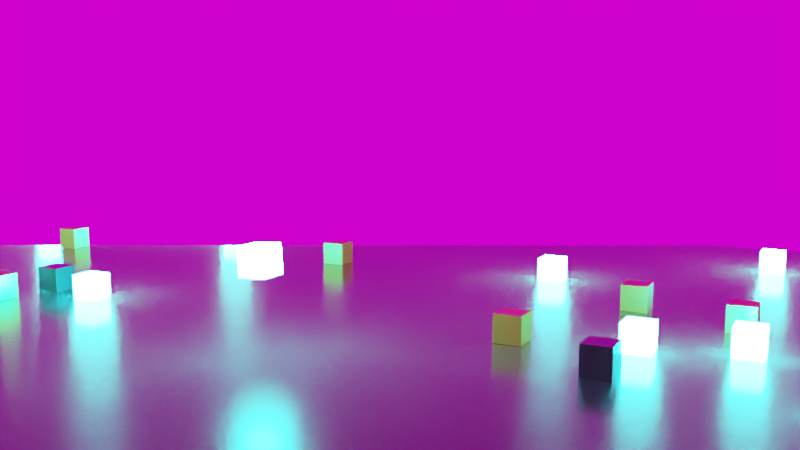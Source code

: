# Source: Moving-Geometry-2.blend  (saved by Blender 4.2.66; exported with 4.5.12 LTS)
import bpy
from mathutils import Matrix  # noqa: F401  (used for matrix-valued properties, if any)

bpy.ops.wm.read_factory_settings(use_empty=True)
scene = bpy.context.scene
scene.name = 'Scene'

# ---- collections
col_snowman = bpy.data.collections.new('Snowman'); scene.collection.children.link(col_snowman)

# ---- images (referenced by path relative to the original .blend; pixels are not part of the script)
import os
ASSET_DIR = os.environ.get("B2B_ASSET_DIR", "")  # directory of the original .blend (textures are referenced by path, not embedded)
HERE = os.path.dirname(os.path.abspath(__file__))  # packed textures are extracted next to this script under _unpacked/

def load_image(name, relpath, width, height, colorspace="sRGB"):
    """Load a texture the original file referenced (path relative to the .blend, or extracted next to this script)."""
    p = next((c for c in (os.path.join(HERE, relpath), os.path.join(ASSET_DIR, relpath)) if relpath and os.path.exists(c)), "")
    if p:
        img = bpy.data.images.load(p, check_existing=True)
        img.name = name
    else:  # same state as the original file: an image datablock whose file is absent (Cycles renders it pink)
        img = bpy.data.images.new(name, width, height)
        img.source = "FILE"
        img.filepath = "//" + (relpath or name)
    img.colorspace_settings.name = colorspace
    return img
img_pexels_pachon_in_motion_1_360_hdr_001 = load_image('pexels-pachon-in-motion-1-360.hdr.001', 'pexels-pachon-in-motion-1-360.hdr', 1024, 1024, 'Linear Rec.709')

# ---- materials (node trees are filled in below, after node groups)
mat_dark_gloss = bpy.data.materials.new('Dark Gloss')
mat_aqua_glow = bpy.data.materials.new('Aqua Glow')
mat_gold_cube = bpy.data.materials.new('Gold Cube')

# ---- material node trees
mat_dark_gloss.use_nodes = True; mat_dark_gloss.node_tree.nodes.clear()
_N = mat_dark_gloss.node_tree.nodes; _L = mat_dark_gloss.node_tree.links
n0 = _N.new('ShaderNodeBsdfPrincipled'); n0.name = 'Principled BSDF'; n0.location = (10, 300)
n0.inputs[0].default_value = (0.03454, 0.03454, 0.03454, 1.0)
n0.inputs[1].default_value = 0.4884
n0.inputs[2].default_value = 0.1957
n1 = _N.new('ShaderNodeOutputMaterial'); n1.name = 'Material Output'; n1.location = (300, 300)
_L.new(n0.outputs[0], n1.inputs[0])
n1.is_active_output = True
mat_aqua_glow.use_nodes = True; mat_aqua_glow.node_tree.nodes.clear()
_N = mat_aqua_glow.node_tree.nodes; _L = mat_aqua_glow.node_tree.links
n0 = _N.new('ShaderNodeBsdfPrincipled'); n0.name = 'Principled BSDF'; n0.location = (10, 300)
n0.inputs[0].default_value = (0.0, 0.7238, 0.7914, 1.0)
n0.inputs[3].default_value = 1.0
n0.inputs[27].default_value = (0.0, 0.7998, 1.0, 1.0)
n0.inputs[28].default_value = 500.0
n1 = _N.new('ShaderNodeOutputMaterial'); n1.name = 'Material Output'; n1.location = (300, 300)
_L.new(n0.outputs[0], n1.inputs[0])
n1.is_active_output = True
mat_gold_cube.use_nodes = True; mat_gold_cube.node_tree.nodes.clear()
_N = mat_gold_cube.node_tree.nodes; _L = mat_gold_cube.node_tree.links
n0 = _N.new('ShaderNodeBsdfPrincipled'); n0.name = 'Principled BSDF'; n0.location = (10, 300)
n0.inputs[0].default_value = (0.6166, 0.3999, 0.06027, 1.0)
n0.inputs[1].default_value = 1.0
n0.inputs[2].default_value = 0.3149
n1 = _N.new('ShaderNodeOutputMaterial'); n1.name = 'Material Output'; n1.location = (300, 300)
_L.new(n0.outputs[0], n1.inputs[0])
n1.is_active_output = True

# ---- world
world_world = bpy.data.worlds.new('World'); scene.world = world_world
world_world.use_nodes = True; world_world.node_tree.nodes.clear()
_N = world_world.node_tree.nodes; _L = world_world.node_tree.links
n0 = _N.new('ShaderNodeOutputWorld'); n0.name = 'World Output'; n0.location = (300, 300)
n1 = _N.new('ShaderNodeTexEnvironment'); n1.name = 'Environment Texture'; n1.location = (-333, 335)
n1.image = img_pexels_pachon_in_motion_1_360_hdr_001
n2 = _N.new('ShaderNodeBackground'); n2.name = 'Background'; n2.location = (-4, 305)
_L.new(n2.outputs[0], n0.inputs[0])
_L.new(n1.outputs[0], n2.inputs[0])
n0.is_active_output = True
world_world.color = (0.05088, 0.05088, 0.05088)
world_world.probe_resolution = '512'
world_world.sun_shadow_jitter_overblur = 0.0

# ---- cameras
cam_camera = bpy.data.cameras.new('Camera')
cam_camera.sensor_fit = 'VERTICAL'
cam_camera.clip_end = 100.0
cam_camera.ortho_scale = 7.314

# ---- lights
light_sun = bpy.data.lights.new('Sun', 'SUN')
light_sun.energy = 0.02

# ---- meshes
me_cube_029 = bpy.data.meshes.new('Cube.029')
me_cube_029.from_pydata([(-1.0, -1.0, -1.0), (-1.0, -1.0, 1.0), (-1.0, 1.0, -1.0), (-1.0, 1.0, 1.0), (1.0, -1.0, -1.0), (1.0, -1.0, 1.0), (1.0, 1.0, -1.0), (1.0, 1.0, 1.0)], [], [(0, 1, 3, 2), (2, 3, 7, 6), (6, 7, 5, 4), (4, 5, 1, 0), (2, 6, 4, 0), (7, 3, 1, 5)])
_uv = me_cube_029.uv_layers.new(name='UVMap')
_uv.uv.foreach_set('vector', [0.375, 0.0, 0.625, 0.0, 0.625, 0.25, 0.375, 0.25, 0.375, 0.25, 0.625, 0.25, 0.625, 0.5, 0.375, 0.5, 0.375, 0.5, 0.625, 0.5, 0.625, 0.75, 0.375, 0.75, 0.375, 0.75, 0.625, 0.75, 0.625, 1.0, 0.375, 1.0, 0.125, 0.5, 0.375, 0.5, 0.375, 0.75, 0.125, 0.75, 0.625, 0.5, 0.875, 0.5, 0.875, 0.75, 0.625, 0.75])
me_cube_029.materials.append(mat_dark_gloss)
me_cube_029.update()
me_cube_028 = bpy.data.meshes.new('Cube.028')
me_cube_028.from_pydata([(-1.0, -1.0, -1.0), (-1.0, -1.0, 1.0), (-1.0, 1.0, -1.0), (-1.0, 1.0, 1.0), (1.0, -1.0, -1.0), (1.0, -1.0, 1.0), (1.0, 1.0, -1.0), (1.0, 1.0, 1.0)], [], [(0, 1, 3, 2), (2, 3, 7, 6), (6, 7, 5, 4), (4, 5, 1, 0), (2, 6, 4, 0), (7, 3, 1, 5)])
_uv = me_cube_028.uv_layers.new(name='UVMap')
_uv.uv.foreach_set('vector', [0.375, 0.0, 0.625, 0.0, 0.625, 0.25, 0.375, 0.25, 0.375, 0.25, 0.625, 0.25, 0.625, 0.5, 0.375, 0.5, 0.375, 0.5, 0.625, 0.5, 0.625, 0.75, 0.375, 0.75, 0.375, 0.75, 0.625, 0.75, 0.625, 1.0, 0.375, 1.0, 0.125, 0.5, 0.375, 0.5, 0.375, 0.75, 0.125, 0.75, 0.625, 0.5, 0.875, 0.5, 0.875, 0.75, 0.625, 0.75])
me_cube_028.materials.append(mat_aqua_glow)
me_cube_028.update()
me_cube_027 = bpy.data.meshes.new('Cube.027')
me_cube_027.from_pydata([(-1.0, -1.0, -1.0), (-1.0, -1.0, 1.0), (-1.0, 1.0, -1.0), (-1.0, 1.0, 1.0), (1.0, -1.0, -1.0), (1.0, -1.0, 1.0), (1.0, 1.0, -1.0), (1.0, 1.0, 1.0)], [], [(0, 1, 3, 2), (2, 3, 7, 6), (6, 7, 5, 4), (4, 5, 1, 0), (2, 6, 4, 0), (7, 3, 1, 5)])
_uv = me_cube_027.uv_layers.new(name='UVMap')
_uv.uv.foreach_set('vector', [0.375, 0.0, 0.625, 0.0, 0.625, 0.25, 0.375, 0.25, 0.375, 0.25, 0.625, 0.25, 0.625, 0.5, 0.375, 0.5, 0.375, 0.5, 0.625, 0.5, 0.625, 0.75, 0.375, 0.75, 0.375, 0.75, 0.625, 0.75, 0.625, 1.0, 0.375, 1.0, 0.125, 0.5, 0.375, 0.5, 0.375, 0.75, 0.125, 0.75, 0.625, 0.5, 0.875, 0.5, 0.875, 0.75, 0.625, 0.75])
me_cube_027.materials.append(mat_aqua_glow)
me_cube_027.update()
me_cube_026 = bpy.data.meshes.new('Cube.026')
me_cube_026.from_pydata([(-1.0, -1.0, -1.0), (-1.0, -1.0, 1.0), (-1.0, 1.0, -1.0), (-1.0, 1.0, 1.0), (1.0, -1.0, -1.0), (1.0, -1.0, 1.0), (1.0, 1.0, -1.0), (1.0, 1.0, 1.0)], [], [(0, 1, 3, 2), (2, 3, 7, 6), (6, 7, 5, 4), (4, 5, 1, 0), (2, 6, 4, 0), (7, 3, 1, 5)])
_uv = me_cube_026.uv_layers.new(name='UVMap')
_uv.uv.foreach_set('vector', [0.375, 0.0, 0.625, 0.0, 0.625, 0.25, 0.375, 0.25, 0.375, 0.25, 0.625, 0.25, 0.625, 0.5, 0.375, 0.5, 0.375, 0.5, 0.625, 0.5, 0.625, 0.75, 0.375, 0.75, 0.375, 0.75, 0.625, 0.75, 0.625, 1.0, 0.375, 1.0, 0.125, 0.5, 0.375, 0.5, 0.375, 0.75, 0.125, 0.75, 0.625, 0.5, 0.875, 0.5, 0.875, 0.75, 0.625, 0.75])
me_cube_026.materials.append(mat_aqua_glow)
me_cube_026.update()
me_cube_025 = bpy.data.meshes.new('Cube.025')
me_cube_025.from_pydata([(-1.0, -1.0, -1.0), (-1.0, -1.0, 1.0), (-1.0, 1.0, -1.0), (-1.0, 1.0, 1.0), (1.0, -1.0, -1.0), (1.0, -1.0, 1.0), (1.0, 1.0, -1.0), (1.0, 1.0, 1.0)], [], [(0, 1, 3, 2), (2, 3, 7, 6), (6, 7, 5, 4), (4, 5, 1, 0), (2, 6, 4, 0), (7, 3, 1, 5)])
_uv = me_cube_025.uv_layers.new(name='UVMap')
_uv.uv.foreach_set('vector', [0.375, 0.0, 0.625, 0.0, 0.625, 0.25, 0.375, 0.25, 0.375, 0.25, 0.625, 0.25, 0.625, 0.5, 0.375, 0.5, 0.375, 0.5, 0.625, 0.5, 0.625, 0.75, 0.375, 0.75, 0.375, 0.75, 0.625, 0.75, 0.625, 1.0, 0.375, 1.0, 0.125, 0.5, 0.375, 0.5, 0.375, 0.75, 0.125, 0.75, 0.625, 0.5, 0.875, 0.5, 0.875, 0.75, 0.625, 0.75])
me_cube_025.materials.append(mat_aqua_glow)
me_cube_025.update()
me_cube_024 = bpy.data.meshes.new('Cube.024')
me_cube_024.from_pydata([(-1.0, -1.0, -1.0), (-1.0, -1.0, 1.0), (-1.0, 1.0, -1.0), (-1.0, 1.0, 1.0), (1.0, -1.0, -1.0), (1.0, -1.0, 1.0), (1.0, 1.0, -1.0), (1.0, 1.0, 1.0)], [], [(0, 1, 3, 2), (2, 3, 7, 6), (6, 7, 5, 4), (4, 5, 1, 0), (2, 6, 4, 0), (7, 3, 1, 5)])
_uv = me_cube_024.uv_layers.new(name='UVMap')
_uv.uv.foreach_set('vector', [0.375, 0.0, 0.625, 0.0, 0.625, 0.25, 0.375, 0.25, 0.375, 0.25, 0.625, 0.25, 0.625, 0.5, 0.375, 0.5, 0.375, 0.5, 0.625, 0.5, 0.625, 0.75, 0.375, 0.75, 0.375, 0.75, 0.625, 0.75, 0.625, 1.0, 0.375, 1.0, 0.125, 0.5, 0.375, 0.5, 0.375, 0.75, 0.125, 0.75, 0.625, 0.5, 0.875, 0.5, 0.875, 0.75, 0.625, 0.75])
me_cube_024.materials.append(mat_aqua_glow)
me_cube_024.update()
me_cube_023 = bpy.data.meshes.new('Cube.023')
me_cube_023.from_pydata([(-1.0, -1.0, -1.0), (-1.0, -1.0, 1.0), (-1.0, 1.0, -1.0), (-1.0, 1.0, 1.0), (1.0, -1.0, -1.0), (1.0, -1.0, 1.0), (1.0, 1.0, -1.0), (1.0, 1.0, 1.0)], [], [(0, 1, 3, 2), (2, 3, 7, 6), (6, 7, 5, 4), (4, 5, 1, 0), (2, 6, 4, 0), (7, 3, 1, 5)])
_uv = me_cube_023.uv_layers.new(name='UVMap')
_uv.uv.foreach_set('vector', [0.375, 0.0, 0.625, 0.0, 0.625, 0.25, 0.375, 0.25, 0.375, 0.25, 0.625, 0.25, 0.625, 0.5, 0.375, 0.5, 0.375, 0.5, 0.625, 0.5, 0.625, 0.75, 0.375, 0.75, 0.375, 0.75, 0.625, 0.75, 0.625, 1.0, 0.375, 1.0, 0.125, 0.5, 0.375, 0.5, 0.375, 0.75, 0.125, 0.75, 0.625, 0.5, 0.875, 0.5, 0.875, 0.75, 0.625, 0.75])
me_cube_023.materials.append(mat_gold_cube)
me_cube_023.update()
me_cube_022 = bpy.data.meshes.new('Cube.022')
me_cube_022.from_pydata([(-1.0, -1.0, -1.0), (-1.0, -1.0, 1.0), (-1.0, 1.0, -1.0), (-1.0, 1.0, 1.0), (1.0, -1.0, -1.0), (1.0, -1.0, 1.0), (1.0, 1.0, -1.0), (1.0, 1.0, 1.0)], [], [(0, 1, 3, 2), (2, 3, 7, 6), (6, 7, 5, 4), (4, 5, 1, 0), (2, 6, 4, 0), (7, 3, 1, 5)])
_uv = me_cube_022.uv_layers.new(name='UVMap')
_uv.uv.foreach_set('vector', [0.375, 0.0, 0.625, 0.0, 0.625, 0.25, 0.375, 0.25, 0.375, 0.25, 0.625, 0.25, 0.625, 0.5, 0.375, 0.5, 0.375, 0.5, 0.625, 0.5, 0.625, 0.75, 0.375, 0.75, 0.375, 0.75, 0.625, 0.75, 0.625, 1.0, 0.375, 1.0, 0.125, 0.5, 0.375, 0.5, 0.375, 0.75, 0.125, 0.75, 0.625, 0.5, 0.875, 0.5, 0.875, 0.75, 0.625, 0.75])
me_cube_022.materials.append(mat_aqua_glow)
me_cube_022.update()
me_cube_021 = bpy.data.meshes.new('Cube.021')
me_cube_021.from_pydata([(-1.0, -1.0, -1.0), (-1.0, -1.0, 1.0), (-1.0, 1.0, -1.0), (-1.0, 1.0, 1.0), (1.0, -1.0, -1.0), (1.0, -1.0, 1.0), (1.0, 1.0, -1.0), (1.0, 1.0, 1.0)], [], [(0, 1, 3, 2), (2, 3, 7, 6), (6, 7, 5, 4), (4, 5, 1, 0), (2, 6, 4, 0), (7, 3, 1, 5)])
_uv = me_cube_021.uv_layers.new(name='UVMap')
_uv.uv.foreach_set('vector', [0.375, 0.0, 0.625, 0.0, 0.625, 0.25, 0.375, 0.25, 0.375, 0.25, 0.625, 0.25, 0.625, 0.5, 0.375, 0.5, 0.375, 0.5, 0.625, 0.5, 0.625, 0.75, 0.375, 0.75, 0.375, 0.75, 0.625, 0.75, 0.625, 1.0, 0.375, 1.0, 0.125, 0.5, 0.375, 0.5, 0.375, 0.75, 0.125, 0.75, 0.625, 0.5, 0.875, 0.5, 0.875, 0.75, 0.625, 0.75])
me_cube_021.materials.append(mat_gold_cube)
me_cube_021.update()
me_cube_020 = bpy.data.meshes.new('Cube.020')
me_cube_020.from_pydata([(-1.0, -1.0, -1.0), (-1.0, -1.0, 1.0), (-1.0, 1.0, -1.0), (-1.0, 1.0, 1.0), (1.0, -1.0, -1.0), (1.0, -1.0, 1.0), (1.0, 1.0, -1.0), (1.0, 1.0, 1.0)], [], [(0, 1, 3, 2), (2, 3, 7, 6), (6, 7, 5, 4), (4, 5, 1, 0), (2, 6, 4, 0), (7, 3, 1, 5)])
_uv = me_cube_020.uv_layers.new(name='UVMap')
_uv.uv.foreach_set('vector', [0.375, 0.0, 0.625, 0.0, 0.625, 0.25, 0.375, 0.25, 0.375, 0.25, 0.625, 0.25, 0.625, 0.5, 0.375, 0.5, 0.375, 0.5, 0.625, 0.5, 0.625, 0.75, 0.375, 0.75, 0.375, 0.75, 0.625, 0.75, 0.625, 1.0, 0.375, 1.0, 0.125, 0.5, 0.375, 0.5, 0.375, 0.75, 0.125, 0.75, 0.625, 0.5, 0.875, 0.5, 0.875, 0.75, 0.625, 0.75])
me_cube_020.materials.append(mat_gold_cube)
me_cube_020.update()
me_cube_019 = bpy.data.meshes.new('Cube.019')
me_cube_019.from_pydata([(-1.0, -1.0, -1.0), (-1.0, -1.0, 1.0), (-1.0, 1.0, -1.0), (-1.0, 1.0, 1.0), (1.0, -1.0, -1.0), (1.0, -1.0, 1.0), (1.0, 1.0, -1.0), (1.0, 1.0, 1.0)], [], [(0, 1, 3, 2), (2, 3, 7, 6), (6, 7, 5, 4), (4, 5, 1, 0), (2, 6, 4, 0), (7, 3, 1, 5)])
_uv = me_cube_019.uv_layers.new(name='UVMap')
_uv.uv.foreach_set('vector', [0.375, 0.0, 0.625, 0.0, 0.625, 0.25, 0.375, 0.25, 0.375, 0.25, 0.625, 0.25, 0.625, 0.5, 0.375, 0.5, 0.375, 0.5, 0.625, 0.5, 0.625, 0.75, 0.375, 0.75, 0.375, 0.75, 0.625, 0.75, 0.625, 1.0, 0.375, 1.0, 0.125, 0.5, 0.375, 0.5, 0.375, 0.75, 0.125, 0.75, 0.625, 0.5, 0.875, 0.5, 0.875, 0.75, 0.625, 0.75])
me_cube_019.materials.append(mat_gold_cube)
me_cube_019.update()
me_cube_018 = bpy.data.meshes.new('Cube.018')
me_cube_018.from_pydata([(-1.0, -1.0, -1.0), (-1.0, -1.0, 1.0), (-1.0, 1.0, -1.0), (-1.0, 1.0, 1.0), (1.0, -1.0, -1.0), (1.0, -1.0, 1.0), (1.0, 1.0, -1.0), (1.0, 1.0, 1.0)], [], [(0, 1, 3, 2), (2, 3, 7, 6), (6, 7, 5, 4), (4, 5, 1, 0), (2, 6, 4, 0), (7, 3, 1, 5)])
_uv = me_cube_018.uv_layers.new(name='UVMap')
_uv.uv.foreach_set('vector', [0.375, 0.0, 0.625, 0.0, 0.625, 0.25, 0.375, 0.25, 0.375, 0.25, 0.625, 0.25, 0.625, 0.5, 0.375, 0.5, 0.375, 0.5, 0.625, 0.5, 0.625, 0.75, 0.375, 0.75, 0.375, 0.75, 0.625, 0.75, 0.625, 1.0, 0.375, 1.0, 0.125, 0.5, 0.375, 0.5, 0.375, 0.75, 0.125, 0.75, 0.625, 0.5, 0.875, 0.5, 0.875, 0.75, 0.625, 0.75])
me_cube_018.materials.append(mat_gold_cube)
me_cube_018.update()
me_cube_017 = bpy.data.meshes.new('Cube.017')
me_cube_017.from_pydata([(-1.0, -1.0, -1.0), (-1.0, -1.0, 1.0), (-1.0, 1.0, -1.0), (-1.0, 1.0, 1.0), (1.0, -1.0, -1.0), (1.0, -1.0, 1.0), (1.0, 1.0, -1.0), (1.0, 1.0, 1.0)], [], [(0, 1, 3, 2), (2, 3, 7, 6), (6, 7, 5, 4), (4, 5, 1, 0), (2, 6, 4, 0), (7, 3, 1, 5)])
_uv = me_cube_017.uv_layers.new(name='UVMap')
_uv.uv.foreach_set('vector', [0.375, 0.0, 0.625, 0.0, 0.625, 0.25, 0.375, 0.25, 0.375, 0.25, 0.625, 0.25, 0.625, 0.5, 0.375, 0.5, 0.375, 0.5, 0.625, 0.5, 0.625, 0.75, 0.375, 0.75, 0.375, 0.75, 0.625, 0.75, 0.625, 1.0, 0.375, 1.0, 0.125, 0.5, 0.375, 0.5, 0.375, 0.75, 0.125, 0.75, 0.625, 0.5, 0.875, 0.5, 0.875, 0.75, 0.625, 0.75])
me_cube_017.materials.append(mat_aqua_glow)
me_cube_017.update()
me_cube_016 = bpy.data.meshes.new('Cube.016')
me_cube_016.from_pydata([(-1.0, -1.0, -1.0), (-1.0, -1.0, 1.0), (-1.0, 1.0, -1.0), (-1.0, 1.0, 1.0), (1.0, -1.0, -1.0), (1.0, -1.0, 1.0), (1.0, 1.0, -1.0), (1.0, 1.0, 1.0)], [], [(0, 1, 3, 2), (2, 3, 7, 6), (6, 7, 5, 4), (4, 5, 1, 0), (2, 6, 4, 0), (7, 3, 1, 5)])
_uv = me_cube_016.uv_layers.new(name='UVMap')
_uv.uv.foreach_set('vector', [0.375, 0.0, 0.625, 0.0, 0.625, 0.25, 0.375, 0.25, 0.375, 0.25, 0.625, 0.25, 0.625, 0.5, 0.375, 0.5, 0.375, 0.5, 0.625, 0.5, 0.625, 0.75, 0.375, 0.75, 0.375, 0.75, 0.625, 0.75, 0.625, 1.0, 0.375, 1.0, 0.125, 0.5, 0.375, 0.5, 0.375, 0.75, 0.125, 0.75, 0.625, 0.5, 0.875, 0.5, 0.875, 0.75, 0.625, 0.75])
me_cube_016.materials.append(mat_gold_cube)
me_cube_016.update()
me_cube_015 = bpy.data.meshes.new('Cube.015')
me_cube_015.from_pydata([(-1.0, -1.0, -1.0), (-1.0, -1.0, 1.0), (-1.0, 1.0, -1.0), (-1.0, 1.0, 1.0), (1.0, -1.0, -1.0), (1.0, -1.0, 1.0), (1.0, 1.0, -1.0), (1.0, 1.0, 1.0)], [], [(0, 1, 3, 2), (2, 3, 7, 6), (6, 7, 5, 4), (4, 5, 1, 0), (2, 6, 4, 0), (7, 3, 1, 5)])
_uv = me_cube_015.uv_layers.new(name='UVMap')
_uv.uv.foreach_set('vector', [0.375, 0.0, 0.625, 0.0, 0.625, 0.25, 0.375, 0.25, 0.375, 0.25, 0.625, 0.25, 0.625, 0.5, 0.375, 0.5, 0.375, 0.5, 0.625, 0.5, 0.625, 0.75, 0.375, 0.75, 0.375, 0.75, 0.625, 0.75, 0.625, 1.0, 0.375, 1.0, 0.125, 0.5, 0.375, 0.5, 0.375, 0.75, 0.125, 0.75, 0.625, 0.5, 0.875, 0.5, 0.875, 0.75, 0.625, 0.75])
me_cube_015.materials.append(mat_aqua_glow)
me_cube_015.update()
me_cube_030 = bpy.data.meshes.new('Cube.030')
me_cube_030.from_pydata([(-1.0, -1.0, -1.0), (-1.0, -1.0, 1.0), (-1.0, 1.0, -1.0), (-1.0, 1.0, 1.0), (1.0, -1.0, -1.0), (1.0, -1.0, 1.0), (1.0, 1.0, -1.0), (1.0, 1.0, 1.0)], [], [(0, 1, 3, 2), (2, 3, 7, 6), (6, 7, 5, 4), (4, 5, 1, 0), (2, 6, 4, 0), (7, 3, 1, 5)])
_uv = me_cube_030.uv_layers.new(name='UVMap')
_uv.uv.foreach_set('vector', [0.375, 0.0, 0.625, 0.0, 0.625, 0.25, 0.375, 0.25, 0.375, 0.25, 0.625, 0.25, 0.625, 0.5, 0.375, 0.5, 0.375, 0.5, 0.625, 0.5, 0.625, 0.75, 0.375, 0.75, 0.375, 0.75, 0.625, 0.75, 0.625, 1.0, 0.375, 1.0, 0.125, 0.5, 0.375, 0.5, 0.375, 0.75, 0.125, 0.75, 0.625, 0.5, 0.875, 0.5, 0.875, 0.75, 0.625, 0.75])
me_cube_030.materials.append(mat_gold_cube)
me_cube_030.update()
me_cube_031 = bpy.data.meshes.new('Cube.031')
me_cube_031.from_pydata([(-1.0, -1.0, -1.0), (-1.0, -1.0, 1.0), (-1.0, 1.0, -1.0), (-1.0, 1.0, 1.0), (1.0, -1.0, -1.0), (1.0, -1.0, 1.0), (1.0, 1.0, -1.0), (1.0, 1.0, 1.0)], [], [(0, 1, 3, 2), (2, 3, 7, 6), (6, 7, 5, 4), (4, 5, 1, 0), (2, 6, 4, 0), (7, 3, 1, 5)])
_uv = me_cube_031.uv_layers.new(name='UVMap')
_uv.uv.foreach_set('vector', [0.375, 0.0, 0.625, 0.0, 0.625, 0.25, 0.375, 0.25, 0.375, 0.25, 0.625, 0.25, 0.625, 0.5, 0.375, 0.5, 0.375, 0.5, 0.625, 0.5, 0.625, 0.75, 0.375, 0.75, 0.375, 0.75, 0.625, 0.75, 0.625, 1.0, 0.375, 1.0, 0.125, 0.5, 0.375, 0.5, 0.375, 0.75, 0.125, 0.75, 0.625, 0.5, 0.875, 0.5, 0.875, 0.75, 0.625, 0.75])
me_cube_031.materials.append(mat_dark_gloss)
me_cube_031.update()
me_cube_032 = bpy.data.meshes.new('Cube.032')
me_cube_032.from_pydata([(-1.0, -1.0, -1.0), (-1.0, -1.0, 1.0), (-1.0, 1.0, -1.0), (-1.0, 1.0, 1.0), (1.0, -1.0, -1.0), (1.0, -1.0, 1.0), (1.0, 1.0, -1.0), (1.0, 1.0, 1.0)], [], [(0, 1, 3, 2), (2, 3, 7, 6), (6, 7, 5, 4), (4, 5, 1, 0), (2, 6, 4, 0), (7, 3, 1, 5)])
_uv = me_cube_032.uv_layers.new(name='UVMap')
_uv.uv.foreach_set('vector', [0.375, 0.0, 0.625, 0.0, 0.625, 0.25, 0.375, 0.25, 0.375, 0.25, 0.625, 0.25, 0.625, 0.5, 0.375, 0.5, 0.375, 0.5, 0.625, 0.5, 0.625, 0.75, 0.375, 0.75, 0.375, 0.75, 0.625, 0.75, 0.625, 1.0, 0.375, 1.0, 0.125, 0.5, 0.375, 0.5, 0.375, 0.75, 0.125, 0.75, 0.625, 0.5, 0.875, 0.5, 0.875, 0.75, 0.625, 0.75])
me_cube_032.materials.append(mat_gold_cube)
me_cube_032.update()
me_cube_033 = bpy.data.meshes.new('Cube.033')
me_cube_033.from_pydata([(-1.0, -1.0, -1.0), (-1.0, -1.0, 1.0), (-1.0, 1.0, -1.0), (-1.0, 1.0, 1.0), (1.0, -1.0, -1.0), (1.0, -1.0, 1.0), (1.0, 1.0, -1.0), (1.0, 1.0, 1.0)], [], [(0, 1, 3, 2), (2, 3, 7, 6), (6, 7, 5, 4), (4, 5, 1, 0), (2, 6, 4, 0), (7, 3, 1, 5)])
_uv = me_cube_033.uv_layers.new(name='UVMap')
_uv.uv.foreach_set('vector', [0.375, 0.0, 0.625, 0.0, 0.625, 0.25, 0.375, 0.25, 0.375, 0.25, 0.625, 0.25, 0.625, 0.5, 0.375, 0.5, 0.375, 0.5, 0.625, 0.5, 0.625, 0.75, 0.375, 0.75, 0.375, 0.75, 0.625, 0.75, 0.625, 1.0, 0.375, 1.0, 0.125, 0.5, 0.375, 0.5, 0.375, 0.75, 0.125, 0.75, 0.625, 0.5, 0.875, 0.5, 0.875, 0.75, 0.625, 0.75])
me_cube_033.materials.append(mat_dark_gloss)
me_cube_033.update()
me_cube_034 = bpy.data.meshes.new('Cube.034')
me_cube_034.from_pydata([(-1.0, -1.0, -1.0), (-1.0, -1.0, 1.0), (-1.0, 1.0, -1.0), (-1.0, 1.0, 1.0), (1.0, -1.0, -1.0), (1.0, -1.0, 1.0), (1.0, 1.0, -1.0), (1.0, 1.0, 1.0)], [], [(0, 1, 3, 2), (2, 3, 7, 6), (6, 7, 5, 4), (4, 5, 1, 0), (2, 6, 4, 0), (7, 3, 1, 5)])
_uv = me_cube_034.uv_layers.new(name='UVMap')
_uv.uv.foreach_set('vector', [0.375, 0.0, 0.625, 0.0, 0.625, 0.25, 0.375, 0.25, 0.375, 0.25, 0.625, 0.25, 0.625, 0.5, 0.375, 0.5, 0.375, 0.5, 0.625, 0.5, 0.625, 0.75, 0.375, 0.75, 0.375, 0.75, 0.625, 0.75, 0.625, 1.0, 0.375, 1.0, 0.125, 0.5, 0.375, 0.5, 0.375, 0.75, 0.125, 0.75, 0.625, 0.5, 0.875, 0.5, 0.875, 0.75, 0.625, 0.75])
me_cube_034.materials.append(mat_aqua_glow)
me_cube_034.update()
me_cube_035 = bpy.data.meshes.new('Cube.035')
me_cube_035.from_pydata([(-1.0, -1.0, -1.0), (-1.0, -1.0, 1.0), (-1.0, 1.0, -1.0), (-1.0, 1.0, 1.0), (1.0, -1.0, -1.0), (1.0, -1.0, 1.0), (1.0, 1.0, -1.0), (1.0, 1.0, 1.0)], [], [(0, 1, 3, 2), (2, 3, 7, 6), (6, 7, 5, 4), (4, 5, 1, 0), (2, 6, 4, 0), (7, 3, 1, 5)])
_uv = me_cube_035.uv_layers.new(name='UVMap')
_uv.uv.foreach_set('vector', [0.375, 0.0, 0.625, 0.0, 0.625, 0.25, 0.375, 0.25, 0.375, 0.25, 0.625, 0.25, 0.625, 0.5, 0.375, 0.5, 0.375, 0.5, 0.625, 0.5, 0.625, 0.75, 0.375, 0.75, 0.375, 0.75, 0.625, 0.75, 0.625, 1.0, 0.375, 1.0, 0.125, 0.5, 0.375, 0.5, 0.375, 0.75, 0.125, 0.75, 0.625, 0.5, 0.875, 0.5, 0.875, 0.75, 0.625, 0.75])
me_cube_035.materials.append(mat_aqua_glow)
me_cube_035.update()
me_cube_036 = bpy.data.meshes.new('Cube.036')
me_cube_036.from_pydata([(-1.0, -1.0, -1.0), (-1.0, -1.0, 1.0), (-1.0, 1.0, -1.0), (-1.0, 1.0, 1.0), (1.0, -1.0, -1.0), (1.0, -1.0, 1.0), (1.0, 1.0, -1.0), (1.0, 1.0, 1.0)], [], [(0, 1, 3, 2), (2, 3, 7, 6), (6, 7, 5, 4), (4, 5, 1, 0), (2, 6, 4, 0), (7, 3, 1, 5)])
_uv = me_cube_036.uv_layers.new(name='UVMap')
_uv.uv.foreach_set('vector', [0.375, 0.0, 0.625, 0.0, 0.625, 0.25, 0.375, 0.25, 0.375, 0.25, 0.625, 0.25, 0.625, 0.5, 0.375, 0.5, 0.375, 0.5, 0.625, 0.5, 0.625, 0.75, 0.375, 0.75, 0.375, 0.75, 0.625, 0.75, 0.625, 1.0, 0.375, 1.0, 0.125, 0.5, 0.375, 0.5, 0.375, 0.75, 0.125, 0.75, 0.625, 0.5, 0.875, 0.5, 0.875, 0.75, 0.625, 0.75])
me_cube_036.materials.append(mat_aqua_glow)
me_cube_036.update()
me_cube_037 = bpy.data.meshes.new('Cube.037')
me_cube_037.from_pydata([(-1.0, -1.0, -1.0), (-1.0, -1.0, 1.0), (-1.0, 1.0, -1.0), (-1.0, 1.0, 1.0), (1.0, -1.0, -1.0), (1.0, -1.0, 1.0), (1.0, 1.0, -1.0), (1.0, 1.0, 1.0)], [], [(0, 1, 3, 2), (2, 3, 7, 6), (6, 7, 5, 4), (4, 5, 1, 0), (2, 6, 4, 0), (7, 3, 1, 5)])
_uv = me_cube_037.uv_layers.new(name='UVMap')
_uv.uv.foreach_set('vector', [0.375, 0.0, 0.625, 0.0, 0.625, 0.25, 0.375, 0.25, 0.375, 0.25, 0.625, 0.25, 0.625, 0.5, 0.375, 0.5, 0.375, 0.5, 0.625, 0.5, 0.625, 0.75, 0.375, 0.75, 0.375, 0.75, 0.625, 0.75, 0.625, 1.0, 0.375, 1.0, 0.125, 0.5, 0.375, 0.5, 0.375, 0.75, 0.125, 0.75, 0.625, 0.5, 0.875, 0.5, 0.875, 0.75, 0.625, 0.75])
me_cube_037.materials.append(mat_dark_gloss)
me_cube_037.update()
me_cube_038 = bpy.data.meshes.new('Cube.038')
me_cube_038.from_pydata([(-1.0, -1.0, -1.0), (-1.0, -1.0, 1.0), (-1.0, 1.0, -1.0), (-1.0, 1.0, 1.0), (1.0, -1.0, -1.0), (1.0, -1.0, 1.0), (1.0, 1.0, -1.0), (1.0, 1.0, 1.0)], [], [(0, 1, 3, 2), (2, 3, 7, 6), (6, 7, 5, 4), (4, 5, 1, 0), (2, 6, 4, 0), (7, 3, 1, 5)])
_uv = me_cube_038.uv_layers.new(name='UVMap')
_uv.uv.foreach_set('vector', [0.375, 0.0, 0.625, 0.0, 0.625, 0.25, 0.375, 0.25, 0.375, 0.25, 0.625, 0.25, 0.625, 0.5, 0.375, 0.5, 0.375, 0.5, 0.625, 0.5, 0.625, 0.75, 0.375, 0.75, 0.375, 0.75, 0.625, 0.75, 0.625, 1.0, 0.375, 1.0, 0.125, 0.5, 0.375, 0.5, 0.375, 0.75, 0.125, 0.75, 0.625, 0.5, 0.875, 0.5, 0.875, 0.75, 0.625, 0.75])
me_cube_038.materials.append(mat_gold_cube)
me_cube_038.update()
me_cube_039 = bpy.data.meshes.new('Cube.039')
me_cube_039.from_pydata([(-1.0, -1.0, -1.0), (-1.0, -1.0, 1.0), (-1.0, 1.0, -1.0), (-1.0, 1.0, 1.0), (1.0, -1.0, -1.0), (1.0, -1.0, 1.0), (1.0, 1.0, -1.0), (1.0, 1.0, 1.0)], [], [(0, 1, 3, 2), (2, 3, 7, 6), (6, 7, 5, 4), (4, 5, 1, 0), (2, 6, 4, 0), (7, 3, 1, 5)])
_uv = me_cube_039.uv_layers.new(name='UVMap')
_uv.uv.foreach_set('vector', [0.375, 0.0, 0.625, 0.0, 0.625, 0.25, 0.375, 0.25, 0.375, 0.25, 0.625, 0.25, 0.625, 0.5, 0.375, 0.5, 0.375, 0.5, 0.625, 0.5, 0.625, 0.75, 0.375, 0.75, 0.375, 0.75, 0.625, 0.75, 0.625, 1.0, 0.375, 1.0, 0.125, 0.5, 0.375, 0.5, 0.375, 0.75, 0.125, 0.75, 0.625, 0.5, 0.875, 0.5, 0.875, 0.75, 0.625, 0.75])
me_cube_039.materials.append(mat_gold_cube)
me_cube_039.update()
me_cube_040 = bpy.data.meshes.new('Cube.040')
me_cube_040.from_pydata([(-1.0, -1.0, -1.0), (-1.0, -1.0, 1.0), (-1.0, 1.0, -1.0), (-1.0, 1.0, 1.0), (1.0, -1.0, -1.0), (1.0, -1.0, 1.0), (1.0, 1.0, -1.0), (1.0, 1.0, 1.0)], [], [(0, 1, 3, 2), (2, 3, 7, 6), (6, 7, 5, 4), (4, 5, 1, 0), (2, 6, 4, 0), (7, 3, 1, 5)])
_uv = me_cube_040.uv_layers.new(name='UVMap')
_uv.uv.foreach_set('vector', [0.375, 0.0, 0.625, 0.0, 0.625, 0.25, 0.375, 0.25, 0.375, 0.25, 0.625, 0.25, 0.625, 0.5, 0.375, 0.5, 0.375, 0.5, 0.625, 0.5, 0.625, 0.75, 0.375, 0.75, 0.375, 0.75, 0.625, 0.75, 0.625, 1.0, 0.375, 1.0, 0.125, 0.5, 0.375, 0.5, 0.375, 0.75, 0.125, 0.75, 0.625, 0.5, 0.875, 0.5, 0.875, 0.75, 0.625, 0.75])
me_cube_040.materials.append(mat_aqua_glow)
me_cube_040.update()
me_cube_041 = bpy.data.meshes.new('Cube.041')
me_cube_041.from_pydata([(-1.0, -1.0, -1.0), (-1.0, -1.0, 1.0), (-1.0, 1.0, -1.0), (-1.0, 1.0, 1.0), (1.0, -1.0, -1.0), (1.0, -1.0, 1.0), (1.0, 1.0, -1.0), (1.0, 1.0, 1.0)], [], [(0, 1, 3, 2), (2, 3, 7, 6), (6, 7, 5, 4), (4, 5, 1, 0), (2, 6, 4, 0), (7, 3, 1, 5)])
_uv = me_cube_041.uv_layers.new(name='UVMap')
_uv.uv.foreach_set('vector', [0.375, 0.0, 0.625, 0.0, 0.625, 0.25, 0.375, 0.25, 0.375, 0.25, 0.625, 0.25, 0.625, 0.5, 0.375, 0.5, 0.375, 0.5, 0.625, 0.5, 0.625, 0.75, 0.375, 0.75, 0.375, 0.75, 0.625, 0.75, 0.625, 1.0, 0.375, 1.0, 0.125, 0.5, 0.375, 0.5, 0.375, 0.75, 0.125, 0.75, 0.625, 0.5, 0.875, 0.5, 0.875, 0.75, 0.625, 0.75])
me_cube_041.materials.append(mat_gold_cube)
me_cube_041.update()
me_cube_042 = bpy.data.meshes.new('Cube.042')
me_cube_042.from_pydata([(-1.0, -1.0, -1.0), (-1.0, -1.0, 1.0), (-1.0, 1.0, -1.0), (-1.0, 1.0, 1.0), (1.0, -1.0, -1.0), (1.0, -1.0, 1.0), (1.0, 1.0, -1.0), (1.0, 1.0, 1.0)], [], [(0, 1, 3, 2), (2, 3, 7, 6), (6, 7, 5, 4), (4, 5, 1, 0), (2, 6, 4, 0), (7, 3, 1, 5)])
_uv = me_cube_042.uv_layers.new(name='UVMap')
_uv.uv.foreach_set('vector', [0.375, 0.0, 0.625, 0.0, 0.625, 0.25, 0.375, 0.25, 0.375, 0.25, 0.625, 0.25, 0.625, 0.5, 0.375, 0.5, 0.375, 0.5, 0.625, 0.5, 0.625, 0.75, 0.375, 0.75, 0.375, 0.75, 0.625, 0.75, 0.625, 1.0, 0.375, 1.0, 0.125, 0.5, 0.375, 0.5, 0.375, 0.75, 0.125, 0.75, 0.625, 0.5, 0.875, 0.5, 0.875, 0.75, 0.625, 0.75])
me_cube_042.materials.append(mat_dark_gloss)
me_cube_042.update()
me_cube_043 = bpy.data.meshes.new('Cube.043')
me_cube_043.from_pydata([(-1.0, -1.0, -1.0), (-1.0, -1.0, 1.0), (-1.0, 1.0, -1.0), (-1.0, 1.0, 1.0), (1.0, -1.0, -1.0), (1.0, -1.0, 1.0), (1.0, 1.0, -1.0), (1.0, 1.0, 1.0)], [], [(0, 1, 3, 2), (2, 3, 7, 6), (6, 7, 5, 4), (4, 5, 1, 0), (2, 6, 4, 0), (7, 3, 1, 5)])
_uv = me_cube_043.uv_layers.new(name='UVMap')
_uv.uv.foreach_set('vector', [0.375, 0.0, 0.625, 0.0, 0.625, 0.25, 0.375, 0.25, 0.375, 0.25, 0.625, 0.25, 0.625, 0.5, 0.375, 0.5, 0.375, 0.5, 0.625, 0.5, 0.625, 0.75, 0.375, 0.75, 0.375, 0.75, 0.625, 0.75, 0.625, 1.0, 0.375, 1.0, 0.125, 0.5, 0.375, 0.5, 0.375, 0.75, 0.125, 0.75, 0.625, 0.5, 0.875, 0.5, 0.875, 0.75, 0.625, 0.75])
me_cube_043.materials.append(mat_aqua_glow)
me_cube_043.update()
me_cube = bpy.data.meshes.new('Cube')
me_cube.from_pydata([(1.0, 1.0, 1.0), (1.0, 1.0, -1.0), (1.0, -1.0, 1.0), (1.0, -1.0, -1.0), (-1.0, 1.0, 1.0), (-1.0, 1.0, -1.0), (-1.0, -1.0, 1.0), (-1.0, -1.0, -1.0)], [], [(0, 4, 6, 2), (3, 2, 6, 7), (7, 6, 4, 5), (5, 1, 3, 7), (1, 0, 2, 3), (5, 4, 0, 1)])
_uv = me_cube.uv_layers.new(name='UVMap')
_uv.uv.foreach_set('vector', [0.625, 0.5, 0.875, 0.5, 0.875, 0.75, 0.625, 0.75, 0.375, 0.75, 0.625, 0.75, 0.625, 1.0, 0.375, 1.0, 0.375, 0.0, 0.625, 0.0, 0.625, 0.25, 0.375, 0.25, 0.125, 0.5, 0.375, 0.5, 0.375, 0.75, 0.125, 0.75, 0.375, 0.5, 0.625, 0.5, 0.625, 0.75, 0.375, 0.75, 0.375, 0.25, 0.625, 0.25, 0.625, 0.5, 0.375, 0.5])
me_cube.materials.append(mat_aqua_glow)
me_cube.use_mirror_vertex_groups = False
me_cube.update()
me_cube_001 = bpy.data.meshes.new('Cube.001')
me_cube_001.from_pydata([(-52.92, -53.19, 0.0), (0.0, 0.0, -64.59), (-52.92, 53.19, 0.0), (52.92, -53.19, 0.0), (52.92, 53.19, 0.0)], [], [(0, 1, 2), (2, 1, 4), (4, 1, 3), (3, 1, 0), (2, 4, 3, 0)])
_uv = me_cube_001.uv_layers.new(name='UVMap')
_uv.uv.foreach_set('vector', [0.375, 0.0, 0.625, 0.25, 0.375, 0.25, 0.375, 0.25, 0.625, 0.5, 0.375, 0.5, 0.375, 0.5, 0.625, 0.75, 0.375, 0.75, 0.375, 0.75, 0.625, 1.0, 0.375, 1.0, 0.125, 0.5, 0.375, 0.5, 0.375, 0.75, 0.125, 0.75])
me_cube_001.materials.append(mat_dark_gloss)
me_cube_001.update()

# ---- objects
ob_cube_029 = bpy.data.objects.new('Cube.029', me_cube_029)
ob_cube_028 = bpy.data.objects.new('Cube.028', me_cube_028)
ob_cube_027 = bpy.data.objects.new('Cube.027', me_cube_027)
ob_cube_026 = bpy.data.objects.new('Cube.026', me_cube_026)
ob_cube_025 = bpy.data.objects.new('Cube.025', me_cube_025)
ob_cube_024 = bpy.data.objects.new('Cube.024', me_cube_024)
ob_cube_023 = bpy.data.objects.new('Cube.023', me_cube_023)
ob_cube_022 = bpy.data.objects.new('Cube.022', me_cube_022)
ob_cube_021 = bpy.data.objects.new('Cube.021', me_cube_021)
ob_cube_020 = bpy.data.objects.new('Cube.020', me_cube_020)
ob_cube_019 = bpy.data.objects.new('Cube.019', me_cube_019)
ob_cube_018 = bpy.data.objects.new('Cube.018', me_cube_018)
ob_cube_017 = bpy.data.objects.new('Cube.017', me_cube_017)
ob_cube_016 = bpy.data.objects.new('Cube.016', me_cube_016)
ob_cube_015 = bpy.data.objects.new('Cube.015', me_cube_015)
ob_cube_014 = bpy.data.objects.new('Cube.014', me_cube_030)
ob_cube_013 = bpy.data.objects.new('Cube.013', me_cube_031)
ob_cube_012 = bpy.data.objects.new('Cube.012', me_cube_032)
ob_cube_011 = bpy.data.objects.new('Cube.011', me_cube_033)
ob_cube_010 = bpy.data.objects.new('Cube.010', me_cube_034)
ob_cube_009 = bpy.data.objects.new('Cube.009', me_cube_035)
ob_cube_008 = bpy.data.objects.new('Cube.008', me_cube_036)
ob_cube_007 = bpy.data.objects.new('Cube.007', me_cube_037)
ob_cube_006 = bpy.data.objects.new('Cube.006', me_cube_038)
ob_cube_005 = bpy.data.objects.new('Cube.005', me_cube_039)
ob_cube_003 = bpy.data.objects.new('Cube.003', me_cube_040)
ob_cube_030 = bpy.data.objects.new('Cube.030', me_cube_041)
ob_cube_031 = bpy.data.objects.new('Cube.031', me_cube_042)
ob_cube_032 = bpy.data.objects.new('Cube.032', me_cube_043)
ob_cube = bpy.data.objects.new('Cube', me_cube)
ob_cube_033 = bpy.data.objects.new('Cube.033', me_cube_001)
ob_camera = bpy.data.objects.new('Camera', cam_camera)
ob_sun = bpy.data.objects.new('Sun', light_sun)

# ---- transforms, parenting, visibility, modifiers, constraints
ob_cube_029.location = (2.251, -21.21, 0.9253)
ob_cube_028.location = (-16.97, 33.94, 1.022)
ob_cube_027.location = (37.95, 40.67, 1.022)
ob_cube_026.location = (39.38, 11.4, 1.022)
ob_cube_025.location = (32.9, 9.326, 1.022)
ob_cube_024.location = (45.85, 1.554, 1.022)
ob_cube_023.location = (38.21, 17.62, 1.022)
ob_cube_022.location = (21.11, 28.5, 1.022)
ob_cube_021.location = (30.18, 20.85, 1.022)
ob_cube_020.location = (0.259, 27.07, 1.022)
ob_cube_019.location = (-29.14, 22.28, 1.022)
ob_cube_018.location = (-51.55, 3.109, 1.022)
ob_cube_017.location = (-34.58, 24.09, 1.022)
ob_cube_016.location = (-30.44, -43.39, 1.022)
ob_cube_015.location = (-17.62, -38.34, 1.022)
ob_cube_014.location = (24.87, 8.031, 1.022)
ob_cube_013.location = (31.99, 3.497, 1.022)
ob_cube_012.location = (-16.06, 1.554, 1.022)
ob_cube_011.location = (-14.51, 6.088, 1.022)
ob_cube_010.location = (-45.08, -22.67, 1.022)
ob_cube_009.location = (-28.11, 4.533, 1.022)
ob_cube_008.location = (-40.28, -6.735, 1.022)
ob_cube_007.location = (-29.4, -20.47, 1.022)
ob_cube_006.location = (-34.07, -22.8, 1.022)
ob_cube_005.location = (-31.47, -27.46, 1.022)
ob_cube_003.location = (-20.85, -17.36, 1.022)
ob_cube_030.location = (-19.69, -2.331, 1.022)
ob_cube_031.location = (-12.43, -5.311, 1.022)
ob_cube_032.location = (-9.455, 4.922, 1.022)
ob_cube.location = (11.8, -1.969, 6.047)
ob_cube.rotation_euler = (0.0, -0.06026, 0.0)
ob_cube.lock_rotations_4d = False
ob_cube.empty_display_type = 'ARROWS'
ob_cube.lineart.crease_threshold = 0.0
ob_cube_033.location = (-0.01834, 0.4069, 0.0)
ob_camera.location = (45.56, -49.33, 16.78)
ob_camera.rotation_euler = (1.424, -3.639e-06, 0.4685)
ob_camera.scale = (0.424, 0.424, 0.424)
ob_camera.lock_rotations_4d = False
ob_camera.empty_display_type = 'ARROWS'
ob_camera.color = (0.0, 0.0, 0.0, 0.0)
ob_camera.display_type = 'WIRE'
ob_camera.lineart.crease_threshold = 0.0
ob_sun.location = (56.18, -1.462, 21.12)
ob_sun.rotation_euler = (-1.022, 1.198, -1.175)

# ---- collection membership
scene.collection.objects.link(ob_cube_029)
scene.collection.objects.link(ob_cube_028)
scene.collection.objects.link(ob_cube_027)
scene.collection.objects.link(ob_cube_026)
scene.collection.objects.link(ob_cube_025)
scene.collection.objects.link(ob_cube_024)
scene.collection.objects.link(ob_cube_023)
scene.collection.objects.link(ob_cube_022)
scene.collection.objects.link(ob_cube_021)
scene.collection.objects.link(ob_cube_020)
scene.collection.objects.link(ob_cube_019)
scene.collection.objects.link(ob_cube_018)
scene.collection.objects.link(ob_cube_017)
scene.collection.objects.link(ob_cube_016)
scene.collection.objects.link(ob_cube_015)
scene.collection.objects.link(ob_cube_014)
scene.collection.objects.link(ob_cube_013)
scene.collection.objects.link(ob_cube_012)
scene.collection.objects.link(ob_cube_011)
scene.collection.objects.link(ob_cube_010)
scene.collection.objects.link(ob_cube_009)
scene.collection.objects.link(ob_cube_008)
scene.collection.objects.link(ob_cube_007)
scene.collection.objects.link(ob_cube_006)
scene.collection.objects.link(ob_cube_005)
scene.collection.objects.link(ob_cube_003)
scene.collection.objects.link(ob_cube_030)
scene.collection.objects.link(ob_cube_031)
scene.collection.objects.link(ob_cube_032)
scene.collection.objects.link(ob_cube)
scene.collection.objects.link(ob_cube_033)
scene.collection.objects.link(ob_camera)
scene.collection.objects.link(ob_sun)

# ---- scene / render settings (as saved in the file)
scene.camera = ob_camera
scene.frame_start = 1; scene.frame_end = 100; scene.frame_set(45)
scene.render.engine = 'BLENDER_EEVEE_NEXT'
scene.cycles.use_denoising = False
scene.cycles.samples = 128
scene.cycles.sampling_pattern = 'TABULATED_SOBOL'
scene.cycles.use_adaptive_sampling = False
scene.cycles.use_light_tree = False
scene.eevee.use_raytracing = True
scene.view_settings.view_transform = 'Filmic'
bpy.context.view_layer.update()
